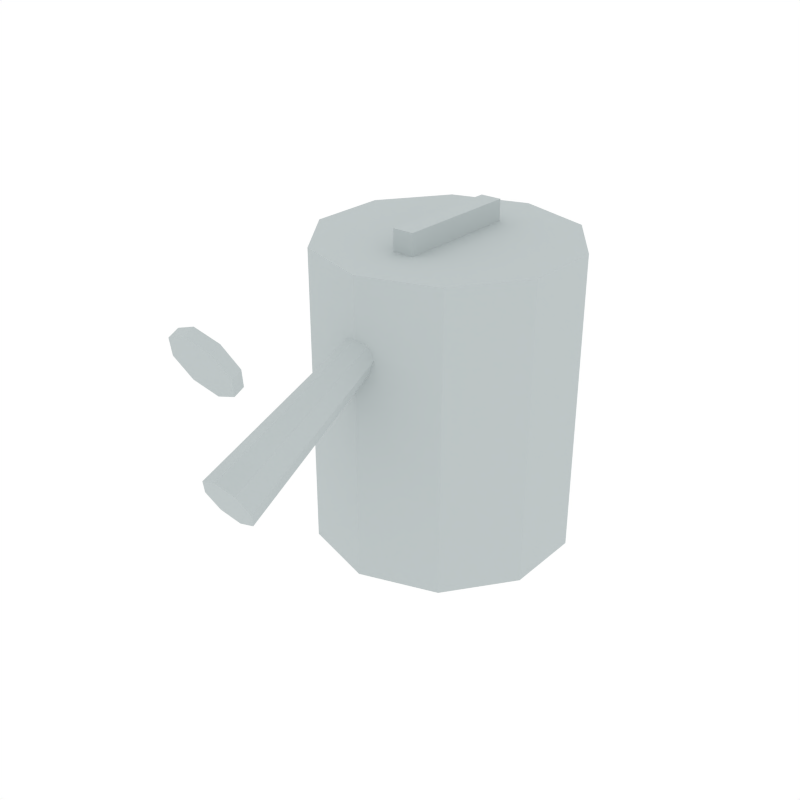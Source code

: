 # Source: basic_watering_can.blend  (saved by Blender 5.1.30; exported with 4.5.12 LTS)
import bpy
from mathutils import Matrix  # noqa: F401  (used for matrix-valued properties, if any)

bpy.ops.wm.read_factory_settings(use_empty=True)
scene = bpy.context.scene
scene.name = 'Scene'

# ---- collections
col_collection_1 = bpy.data.collections.new('Collection 1'); scene.collection.children.link(col_collection_1)

# ---- materials (node trees are filled in below, after node groups)
mat_tin = bpy.data.materials.new('Tin')

# ---- material node trees
mat_tin.use_nodes = True; mat_tin.node_tree.nodes.clear()
_N = mat_tin.node_tree.nodes; _L = mat_tin.node_tree.links
n0 = _N.new('ShaderNodeBsdfPrincipled'); n0.name = 'Principled BSDF'; n0.location = (-200, 100)
n0.inputs[0].default_value = (0.498, 0.549, 0.5529, 1.0)
n0.inputs[2].default_value = 0.9
n1 = _N.new('ShaderNodeOutputMaterial'); n1.name = 'Material Output'; n1.location = (200, 100)
_L.new(n0.outputs[0], n1.inputs[0])
n1.is_active_output = True

# ---- world
world_world = bpy.data.worlds.new('World'); scene.world = world_world
world_world.use_nodes = True; world_world.node_tree.nodes.clear()
_N = world_world.node_tree.nodes; _L = world_world.node_tree.links
n0 = _N.new('ShaderNodeOutputWorld'); n0.name = 'World Output'; n0.location = (280, 0)
n1 = _N.new('ShaderNodeBackground'); n1.name = 'Background'; n1.location = (0, 0)
n1.inputs[0].default_value = (1.0, 1.0, 1.0, 1.0)
n2 = _N.new('NodeFrame'); n2.name = 'Frame'; n2.location = (0, 0)
n2.label = 'Versioning: Use Nodes was removed'
n2.width = 150
n0.parent = n2
n1.parent = n2
_L.new(n1.outputs[0], n0.inputs[0])
n0.is_active_output = True
world_world.color = (1.0, 1.0, 1.0)
world_world.use_sun_shadow = False
world_world.sun_shadow_jitter_overblur = 0.0
world_world.cycles.sampling_method = 'NONE'
world_world.cycles.sample_map_resolution = 256

# ---- meshes
me_cylinder_058 = bpy.data.meshes.new('Cylinder.058')
me_cylinder_058.from_pydata([(0.0, 0.12, -0.14), (0.0, 0.12, 0.14), (0.07053, 0.09708, -0.14), (0.07053, 0.09708, 0.14), (0.1141, 0.03708, -0.14), (0.1141, 0.03708, 0.14), (0.1141, -0.03708, -0.14), (0.1141, -0.03708, 0.14), (0.07053, -0.09708, -0.14), (0.07053, -0.09708, 0.14), (0.0, -0.12, -0.14), (0.0, -0.12, 0.14), (-0.07053, -0.09708, -0.14), (-0.07053, -0.09708, 0.14), (-0.1141, -0.03708, -0.14), (-0.1141, -0.03708, 0.14), (-0.1141, 0.03708, -0.14), (-0.1141, 0.03708, 0.14), (-0.07053, 0.09708, -0.14), (-0.07053, 0.09708, 0.14)], [], [(0, 1, 3, 2), (2, 3, 5, 4), (4, 5, 7, 6), (6, 7, 9, 8), (8, 9, 11, 10), (10, 11, 13, 12), (12, 13, 15, 14), (14, 15, 17, 16), (3, 1, 19, 17, 15, 13, 11, 9, 7, 5), (16, 17, 19, 18), (18, 19, 1, 0), (0, 2, 4, 6, 8, 10, 12, 14, 16, 18)])
_uv = me_cylinder_058.uv_layers.new(name='UVMap')
_uv.uv.foreach_set('vector', [1.0, 0.5, 1.0, 1.0, 0.9, 1.0, 0.9, 0.5, 0.9, 0.5, 0.9, 1.0, 0.8, 1.0, 0.8, 0.5, 0.8, 0.5, 0.8, 1.0, 0.7, 1.0, 0.7, 0.5, 0.7, 0.5, 0.7, 1.0, 0.6, 1.0, 0.6, 0.5, 0.6, 0.5, 0.6, 1.0, 0.5, 1.0, 0.5, 0.5, 0.5, 0.5, 0.5, 1.0, 0.4, 1.0, 0.4, 0.5, 0.4, 0.5, 0.4, 1.0, 0.3, 1.0, 0.3, 0.5, 0.3, 0.5, 0.3, 1.0, 0.2, 1.0, 0.2, 0.5, 0.3911, 0.4442, 0.25, 0.49, 0.1089, 0.4442, 0.02175, 0.3242, 0.02175, 0.1758, 0.1089, 0.05584, 0.25, 0.01, 0.3911, 0.05584, 0.4783, 0.1758, 0.4783, 0.3242, 0.2, 0.5, 0.2, 1.0, 0.1, 1.0, 0.1, 0.5, 0.1, 0.5, 0.1, 1.0, -7.451e-08, 1.0, -7.451e-08, 0.5, 0.75, 0.49, 0.8911, 0.4442, 0.9783, 0.3242, 0.9783, 0.1758, 0.8911, 0.05584, 0.75, 0.01, 0.6089, 0.05584, 0.5217, 0.1758, 0.5217, 0.3242, 0.6089, 0.4442])
me_cylinder_058.materials.append(mat_tin)
me_cylinder_058.update()
me_cube_052 = bpy.data.meshes.new('Cube.052')
me_cube_052.from_pydata([(-0.01, -0.02, -0.1), (-0.01, -0.02, 0.1), (-0.01, 0.02, -0.1), (-0.01, 0.02, 0.1), (0.01, -0.02, -0.1), (0.01, -0.02, 0.1), (0.01, 0.02, -0.1), (0.01, 0.02, 0.1)], [], [(0, 1, 3, 2), (2, 3, 7, 6), (6, 7, 5, 4), (4, 5, 1, 0), (2, 6, 4, 0), (7, 3, 1, 5)])
_uv = me_cube_052.uv_layers.new(name='UVMap')
_uv.uv.foreach_set('vector', [0.375, 0.0, 0.625, 0.0, 0.625, 0.25, 0.375, 0.25, 0.375, 0.25, 0.625, 0.25, 0.625, 0.5, 0.375, 0.5, 0.375, 0.5, 0.625, 0.5, 0.625, 0.75, 0.375, 0.75, 0.375, 0.75, 0.625, 0.75, 0.625, 1.0, 0.375, 1.0, 0.125, 0.5, 0.375, 0.5, 0.375, 0.75, 0.125, 0.75, 0.625, 0.5, 0.875, 0.5, 0.875, 0.75, 0.625, 0.75])
me_cube_052.materials.append(mat_tin)
me_cube_052.update()
me_cube_053 = bpy.data.meshes.new('Cube.053')
me_cube_053.from_pydata([(-0.01, -0.06, -0.01), (-0.01, -0.06, 0.01), (-0.01, 0.06, -0.01), (-0.01, 0.06, 0.01), (0.01, -0.06, -0.01), (0.01, -0.06, 0.01), (0.01, 0.06, -0.01), (0.01, 0.06, 0.01)], [], [(0, 1, 3, 2), (2, 3, 7, 6), (6, 7, 5, 4), (4, 5, 1, 0), (2, 6, 4, 0), (7, 3, 1, 5)])
_uv = me_cube_053.uv_layers.new(name='UVMap')
_uv.uv.foreach_set('vector', [0.375, 0.0, 0.625, 0.0, 0.625, 0.25, 0.375, 0.25, 0.375, 0.25, 0.625, 0.25, 0.625, 0.5, 0.375, 0.5, 0.375, 0.5, 0.625, 0.5, 0.625, 0.75, 0.375, 0.75, 0.375, 0.75, 0.625, 0.75, 0.625, 1.0, 0.375, 1.0, 0.125, 0.5, 0.375, 0.5, 0.375, 0.75, 0.125, 0.75, 0.625, 0.5, 0.875, 0.5, 0.875, 0.75, 0.625, 0.75])
me_cube_053.materials.append(mat_tin)
me_cube_053.update()
me_cone_031 = bpy.data.meshes.new('Cone.031')
me_cone_031.from_pydata([(0.0, -0.071, -0.06069), (0.0, 0.08791, 0.02444), (0.01768, -0.0741, -0.05406), (0.01061, 0.08605, 0.02842), (0.025, -0.08157, -0.03804), (0.015, 0.08157, 0.03804), (0.01768, -0.08904, -0.02201), (0.01061, 0.07709, 0.04765), (0.0, -0.09213, -0.01538), (0.0, 0.07523, 0.05163), (-0.01768, -0.08904, -0.02201), (-0.01061, 0.07709, 0.04765), (-0.025, -0.08157, -0.03804), (-0.015, 0.08157, 0.03804), (-0.01768, -0.0741, -0.05406), (-0.01061, 0.08605, 0.02842)], [], [(0, 1, 3, 2), (2, 3, 5, 4), (4, 5, 7, 6), (6, 7, 9, 8), (8, 9, 11, 10), (10, 11, 13, 12), (3, 1, 15, 13, 11, 9, 7, 5), (12, 13, 15, 14), (14, 15, 1, 0), (0, 2, 4, 6, 8, 10, 12, 14)])
_uv = me_cone_031.uv_layers.new(name='UVMap')
_uv.uv.foreach_set('vector', [1.0, 0.5, 1.0, 1.0, 0.875, 1.0, 0.875, 0.5, 0.875, 0.5, 0.875, 1.0, 0.75, 1.0, 0.75, 0.5, 0.75, 0.5, 0.75, 1.0, 0.625, 1.0, 0.625, 0.5, 0.625, 0.5, 0.625, 1.0, 0.5, 1.0, 0.5, 0.5, 0.5, 0.5, 0.5, 1.0, 0.375, 1.0, 0.375, 0.5, 0.375, 0.5, 0.375, 1.0, 0.25, 1.0, 0.25, 0.5, 0.4197, 0.4197, 0.25, 0.49, 0.08029, 0.4197, 0.01, 0.25, 0.08029, 0.08029, 0.25, 0.01, 0.4197, 0.08029, 0.49, 0.25, 0.25, 0.5, 0.25, 1.0, 0.125, 1.0, 0.125, 0.5, 0.125, 0.5, 0.125, 1.0, 0.0, 1.0, 0.0, 0.5, 0.75, 0.49, 0.9197, 0.4197, 0.99, 0.25, 0.9197, 0.08029, 0.75, 0.01, 0.5803, 0.08029, 0.51, 0.25, 0.5803, 0.4197])
me_cone_031.materials.append(mat_tin)
me_cone_031.update()
me_cylinder_059 = bpy.data.meshes.new('Cylinder.059')
me_cylinder_059.from_pydata([(0.0, 0.008147, -0.0293), (0.0, 0.01721, -0.02508), (0.02121, 0.004434, -0.02134), (0.02121, 0.0135, -0.01711), (0.03, -0.004532, -0.002113), (0.03, 0.004532, 0.002113), (0.02121, -0.0135, 0.01711), (0.02121, -0.004434, 0.02134), (0.0, -0.01721, 0.02508), (0.0, -0.008147, 0.0293), (-0.02121, -0.0135, 0.01711), (-0.02121, -0.004434, 0.02134), (-0.03, -0.004532, -0.002113), (-0.03, 0.004532, 0.002113), (-0.02121, 0.004434, -0.02134), (-0.02121, 0.0135, -0.01711)], [], [(0, 1, 3, 2), (2, 3, 5, 4), (4, 5, 7, 6), (6, 7, 9, 8), (8, 9, 11, 10), (10, 11, 13, 12), (3, 1, 15, 13, 11, 9, 7, 5), (12, 13, 15, 14), (14, 15, 1, 0), (0, 2, 4, 6, 8, 10, 12, 14)])
_uv = me_cylinder_059.uv_layers.new(name='UVMap')
_uv.uv.foreach_set('vector', [1.0, 0.5, 1.0, 1.0, 0.875, 1.0, 0.875, 0.5, 0.875, 0.5, 0.875, 1.0, 0.75, 1.0, 0.75, 0.5, 0.75, 0.5, 0.75, 1.0, 0.625, 1.0, 0.625, 0.5, 0.625, 0.5, 0.625, 1.0, 0.5, 1.0, 0.5, 0.5, 0.5, 0.5, 0.5, 1.0, 0.375, 1.0, 0.375, 0.5, 0.375, 0.5, 0.375, 1.0, 0.25, 1.0, 0.25, 0.5, 0.4197, 0.4197, 0.25, 0.49, 0.08029, 0.4197, 0.01, 0.25, 0.08029, 0.08029, 0.25, 0.01, 0.4197, 0.08029, 0.49, 0.25, 0.25, 0.5, 0.25, 1.0, 0.125, 1.0, 0.125, 0.5, 0.125, 0.5, 0.125, 1.0, 0.0, 1.0, 0.0, 0.5, 0.75, 0.49, 0.9197, 0.4197, 0.99, 0.25, 0.9197, 0.08029, 0.75, 0.01, 0.5803, 0.08029, 0.51, 0.25, 0.5803, 0.4197])
me_cylinder_059.materials.append(mat_tin)
me_cylinder_059.update()

# ---- objects
ob_cylinder = bpy.data.objects.new('Cylinder', me_cylinder_058)
ob_cube = bpy.data.objects.new('Cube', me_cube_052)
ob_cube_001 = bpy.data.objects.new('Cube.001', me_cube_053)
ob_cone = bpy.data.objects.new('Cone', me_cone_031)
ob_cylinder_001 = bpy.data.objects.new('Cylinder.001', me_cylinder_059)

# ---- transforms, parenting, visibility, modifiers, constraints
ob_cylinder.location = (0.0, 0.0, 0.14)
ob_cube.location = (0.0, 0.14, 0.14)
ob_cube_001.location = (0.0, 0.0, 0.29)
ob_cone.location = (0.0, -0.18, 0.18)
ob_cylinder_001.location = (0.0, -0.27, 0.26)

# ---- collection membership
scene.collection.objects.link(ob_cylinder)
scene.collection.objects.link(ob_cube)
scene.collection.objects.link(ob_cube_001)
scene.collection.objects.link(ob_cone)
scene.collection.objects.link(ob_cylinder_001)

# ---- scene / render settings (as saved in the file)
scene.frame_start = 1; scene.frame_end = 250; scene.frame_set(0)
scene.render.engine = 'CYCLES'
scene.render.resolution_x = 1000
scene.render.resolution_y = 1000
scene.render.dither_intensity = 0.0
scene.render.bake_type = 'DISPLACEMENT'
scene.render.bake_bias = 0.0
scene.render.bake_samples = 0
scene.cycles.samples = 200
scene.cycles.sampling_pattern = 'TABULATED_SOBOL'
scene.cycles.light_sampling_threshold = 0.0
scene.cycles.use_adaptive_sampling = False
scene.cycles.use_light_tree = False
scene.cycles.caustics_reflective = False
scene.cycles.caustics_refractive = False
scene.cycles.blur_glossy = 0.0
scene.cycles.max_bounces = 2
scene.cycles.pixel_filter_type = 'GAUSSIAN'
scene.cycles.sample_clamp_indirect = 0.0
scene.view_settings.view_transform = 'Standard'
bpy.context.view_layer.update()

# ---- added for rendering (the .blend has no active camera): camera
cam_auto = bpy.data.cameras.new('AutoCamera')
cam_auto.lens = 50.0
cam_auto.sensor_width = 36.0
cam_auto.clip_end = 1000.0
ob_auto_camera = bpy.data.objects.new('AutoCamera', cam_auto)
scene.collection.objects.link(ob_auto_camera)
ob_auto_camera.location = (0.541155, -0.712991, 0.582924)
ob_auto_camera.rotation_euler = (1.09748, -7.21219e-08, 0.694738)
scene.camera = ob_auto_camera
bpy.context.view_layer.update()
